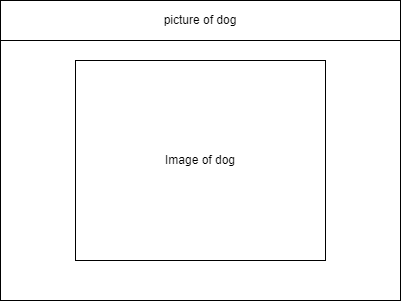

The diagram above was exported from draw.io. Its source (the exported page's mxGraphModel, read from the mxfile embedded in the PNG):
<mxGraphModel dx="1074" dy="749" grid="1" gridSize="10" guides="1" tooltips="1" connect="1" arrows="1" fold="1" page="1" pageScale="1" pageWidth="850" pageHeight="1100" math="0" shadow="0">
  <root>
    <mxCell id="0" />
    <mxCell id="1" parent="0" />
    <mxCell id="2" value="" style="rounded=0;whiteSpace=wrap;html=1;" parent="1" vertex="1">
      <mxGeometry x="80" y="80" width="400" height="300" as="geometry" />
    </mxCell>
    <mxCell id="3" value="picture of dog" style="rounded=0;whiteSpace=wrap;html=1;" parent="1" vertex="1">
      <mxGeometry x="80" y="80" width="400" height="40" as="geometry" />
    </mxCell>
    <mxCell id="7" value="Image of dog" style="whiteSpace=wrap;html=1;" vertex="1" parent="1">
      <mxGeometry x="155" y="140" width="250" height="200" as="geometry" />
    </mxCell>
  </root>
</mxGraphModel>